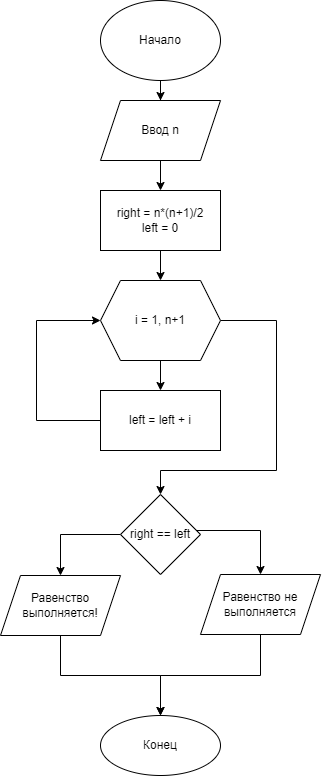

The diagram above was exported from draw.io. Its source (the exported page's mxGraphModel, read from the mxfile embedded in the PNG):
<mxGraphModel dx="1065" dy="459" grid="1" gridSize="10" guides="1" tooltips="1" connect="1" arrows="1" fold="1" page="1" pageScale="1" pageWidth="827" pageHeight="1169" math="0" shadow="0">
  <root>
    <mxCell id="0" />
    <mxCell id="1" parent="0" />
    <mxCell id="9DoHV_ONU-7pVhECFr4q-3" style="edgeStyle=orthogonalEdgeStyle;rounded=0;orthogonalLoop=1;jettySize=auto;html=1;entryX=0.5;entryY=0;entryDx=0;entryDy=0;" edge="1" parent="1" source="9DoHV_ONU-7pVhECFr4q-1" target="9DoHV_ONU-7pVhECFr4q-2">
      <mxGeometry relative="1" as="geometry" />
    </mxCell>
    <mxCell id="9DoHV_ONU-7pVhECFr4q-1" value="Начало" style="ellipse;whiteSpace=wrap;html=1;" vertex="1" parent="1">
      <mxGeometry x="354" y="10" width="120" height="80" as="geometry" />
    </mxCell>
    <mxCell id="9DoHV_ONU-7pVhECFr4q-5" value="" style="edgeStyle=orthogonalEdgeStyle;rounded=0;orthogonalLoop=1;jettySize=auto;html=1;" edge="1" parent="1" source="9DoHV_ONU-7pVhECFr4q-2" target="9DoHV_ONU-7pVhECFr4q-4">
      <mxGeometry relative="1" as="geometry" />
    </mxCell>
    <mxCell id="9DoHV_ONU-7pVhECFr4q-2" value="Ввод n" style="shape=parallelogram;perimeter=parallelogramPerimeter;whiteSpace=wrap;html=1;fixedSize=1;" vertex="1" parent="1">
      <mxGeometry x="354" y="110" width="120" height="60" as="geometry" />
    </mxCell>
    <mxCell id="9DoHV_ONU-7pVhECFr4q-7" style="edgeStyle=orthogonalEdgeStyle;rounded=0;orthogonalLoop=1;jettySize=auto;html=1;entryX=0.5;entryY=0;entryDx=0;entryDy=0;" edge="1" parent="1" source="9DoHV_ONU-7pVhECFr4q-4" target="9DoHV_ONU-7pVhECFr4q-6">
      <mxGeometry relative="1" as="geometry" />
    </mxCell>
    <mxCell id="9DoHV_ONU-7pVhECFr4q-4" value="right = n*(n+1)/2&#10;left = 0" style="whiteSpace=wrap;html=1;" vertex="1" parent="1">
      <mxGeometry x="354" y="200" width="120" height="60" as="geometry" />
    </mxCell>
    <mxCell id="9DoHV_ONU-7pVhECFr4q-9" value="" style="edgeStyle=orthogonalEdgeStyle;rounded=0;orthogonalLoop=1;jettySize=auto;html=1;" edge="1" parent="1" source="9DoHV_ONU-7pVhECFr4q-6" target="9DoHV_ONU-7pVhECFr4q-8">
      <mxGeometry relative="1" as="geometry" />
    </mxCell>
    <mxCell id="9DoHV_ONU-7pVhECFr4q-12" value="" style="edgeStyle=orthogonalEdgeStyle;rounded=0;orthogonalLoop=1;jettySize=auto;html=1;" edge="1" parent="1" source="9DoHV_ONU-7pVhECFr4q-6" target="9DoHV_ONU-7pVhECFr4q-11">
      <mxGeometry relative="1" as="geometry">
        <Array as="points">
          <mxPoint x="530" y="330" />
          <mxPoint x="530" y="480" />
          <mxPoint x="414" y="480" />
        </Array>
      </mxGeometry>
    </mxCell>
    <mxCell id="9DoHV_ONU-7pVhECFr4q-6" value="i = 1, n+1" style="shape=hexagon;perimeter=hexagonPerimeter2;whiteSpace=wrap;html=1;fixedSize=1;" vertex="1" parent="1">
      <mxGeometry x="354" y="290" width="120" height="80" as="geometry" />
    </mxCell>
    <mxCell id="9DoHV_ONU-7pVhECFr4q-10" style="edgeStyle=orthogonalEdgeStyle;rounded=0;orthogonalLoop=1;jettySize=auto;html=1;entryX=0;entryY=0.5;entryDx=0;entryDy=0;" edge="1" parent="1" source="9DoHV_ONU-7pVhECFr4q-8" target="9DoHV_ONU-7pVhECFr4q-6">
      <mxGeometry relative="1" as="geometry">
        <Array as="points">
          <mxPoint x="290" y="430" />
          <mxPoint x="290" y="330" />
        </Array>
      </mxGeometry>
    </mxCell>
    <mxCell id="9DoHV_ONU-7pVhECFr4q-8" value="left = left + i" style="whiteSpace=wrap;html=1;" vertex="1" parent="1">
      <mxGeometry x="354" y="400" width="120" height="60" as="geometry" />
    </mxCell>
    <mxCell id="9DoHV_ONU-7pVhECFr4q-14" value="" style="edgeStyle=orthogonalEdgeStyle;rounded=0;orthogonalLoop=1;jettySize=auto;html=1;" edge="1" parent="1" source="9DoHV_ONU-7pVhECFr4q-11" target="9DoHV_ONU-7pVhECFr4q-13">
      <mxGeometry relative="1" as="geometry">
        <Array as="points">
          <mxPoint x="314" y="544" />
        </Array>
      </mxGeometry>
    </mxCell>
    <mxCell id="9DoHV_ONU-7pVhECFr4q-16" value="" style="edgeStyle=orthogonalEdgeStyle;rounded=0;orthogonalLoop=1;jettySize=auto;html=1;" edge="1" parent="1" source="9DoHV_ONU-7pVhECFr4q-11" target="9DoHV_ONU-7pVhECFr4q-15">
      <mxGeometry relative="1" as="geometry">
        <Array as="points">
          <mxPoint x="514" y="540" />
        </Array>
      </mxGeometry>
    </mxCell>
    <mxCell id="9DoHV_ONU-7pVhECFr4q-11" value="right == left" style="rhombus;whiteSpace=wrap;html=1;" vertex="1" parent="1">
      <mxGeometry x="374" y="504" width="80" height="80" as="geometry" />
    </mxCell>
    <mxCell id="9DoHV_ONU-7pVhECFr4q-18" value="" style="edgeStyle=orthogonalEdgeStyle;rounded=0;orthogonalLoop=1;jettySize=auto;html=1;" edge="1" parent="1" source="9DoHV_ONU-7pVhECFr4q-13" target="9DoHV_ONU-7pVhECFr4q-17">
      <mxGeometry relative="1" as="geometry" />
    </mxCell>
    <mxCell id="9DoHV_ONU-7pVhECFr4q-13" value="Равенство выполняется!" style="shape=parallelogram;perimeter=parallelogramPerimeter;whiteSpace=wrap;html=1;fixedSize=1;" vertex="1" parent="1">
      <mxGeometry x="254" y="585" width="120" height="60" as="geometry" />
    </mxCell>
    <mxCell id="9DoHV_ONU-7pVhECFr4q-19" style="edgeStyle=orthogonalEdgeStyle;rounded=0;orthogonalLoop=1;jettySize=auto;html=1;entryX=0.5;entryY=0;entryDx=0;entryDy=0;" edge="1" parent="1" source="9DoHV_ONU-7pVhECFr4q-15" target="9DoHV_ONU-7pVhECFr4q-17">
      <mxGeometry relative="1" as="geometry">
        <Array as="points">
          <mxPoint x="514" y="685" />
          <mxPoint x="414" y="685" />
        </Array>
      </mxGeometry>
    </mxCell>
    <mxCell id="9DoHV_ONU-7pVhECFr4q-15" value="Равенство не выполняется" style="shape=parallelogram;perimeter=parallelogramPerimeter;whiteSpace=wrap;html=1;fixedSize=1;" vertex="1" parent="1">
      <mxGeometry x="454" y="584" width="120" height="60" as="geometry" />
    </mxCell>
    <mxCell id="9DoHV_ONU-7pVhECFr4q-17" value="Конец" style="ellipse;whiteSpace=wrap;html=1;" vertex="1" parent="1">
      <mxGeometry x="354" y="725" width="120" height="60" as="geometry" />
    </mxCell>
  </root>
</mxGraphModel>